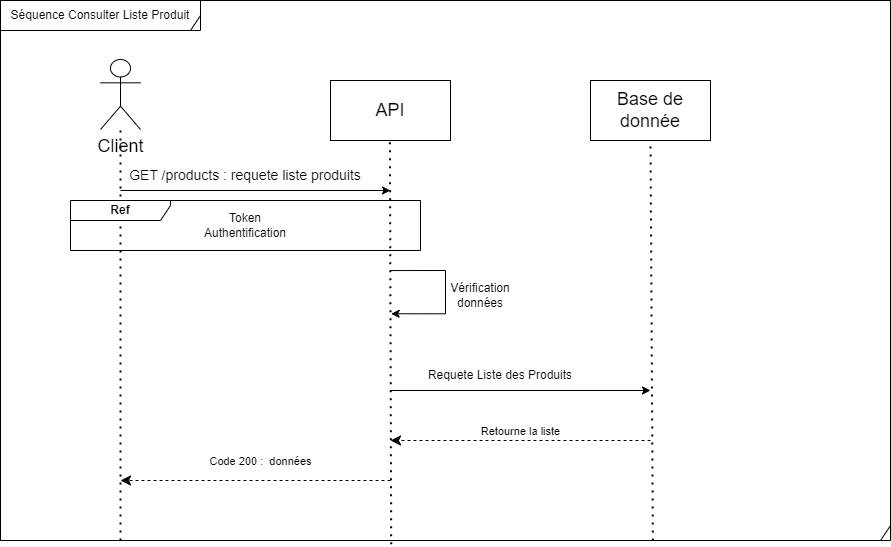

The diagram above was exported from draw.io. Its source (the exported page's mxGraphModel, read from the mxfile embedded in the PNG):
<mxGraphModel dx="1674" dy="1171" grid="1" gridSize="10" guides="1" tooltips="1" connect="1" arrows="1" fold="1" page="1" pageScale="1" pageWidth="291" pageHeight="413" math="0" shadow="0">
  <root>
    <mxCell id="0" />
    <mxCell id="1" parent="0" />
    <mxCell id="345EUq0ZLmNLrLDyvito-7" value="" style="shape=umlFrame;whiteSpace=wrap;html=1;width=890;height=600;" parent="1" vertex="1">
      <mxGeometry x="10" y="-300" width="890" height="540" as="geometry" />
    </mxCell>
    <mxCell id="6I9WszvVTcMR3aCivLug-2" value="&lt;span style=&quot;font-size: 18px;&quot;&gt;Client&lt;/span&gt;" style="shape=umlActor;verticalLabelPosition=bottom;verticalAlign=top;html=1;" parent="1" vertex="1">
      <mxGeometry x="110" y="-241" width="40" height="70" as="geometry" />
    </mxCell>
    <mxCell id="6I9WszvVTcMR3aCivLug-5" value="" style="endArrow=none;dashed=1;html=1;dashPattern=1 3;strokeWidth=2;rounded=0;" parent="1" target="6I9WszvVTcMR3aCivLug-2" edge="1">
      <mxGeometry width="50" height="50" relative="1" as="geometry">
        <mxPoint x="130" y="240" as="sourcePoint" />
        <mxPoint x="200" y="-40" as="targetPoint" />
      </mxGeometry>
    </mxCell>
    <mxCell id="6I9WszvVTcMR3aCivLug-7" value="API" style="rounded=0;whiteSpace=wrap;html=1;fontSize=18;" parent="1" vertex="1">
      <mxGeometry x="340" y="-220" width="120" height="60" as="geometry" />
    </mxCell>
    <mxCell id="6I9WszvVTcMR3aCivLug-8" value="" style="endArrow=none;dashed=1;html=1;dashPattern=1 3;strokeWidth=2;rounded=0;startArrow=none;exitX=0.439;exitY=1.007;exitDx=0;exitDy=0;exitPerimeter=0;" parent="1" source="345EUq0ZLmNLrLDyvito-7" edge="1">
      <mxGeometry width="50" height="50" relative="1" as="geometry">
        <mxPoint x="400" y="210" as="sourcePoint" />
        <mxPoint x="399.41" y="-160" as="targetPoint" />
      </mxGeometry>
    </mxCell>
    <mxCell id="6I9WszvVTcMR3aCivLug-9" value="" style="endArrow=classic;html=1;rounded=0;fontSize=18;exitX=0;exitY=1;exitDx=0;exitDy=0;" parent="1" source="6I9WszvVTcMR3aCivLug-10" edge="1">
      <mxGeometry width="50" height="50" relative="1" as="geometry">
        <mxPoint x="130" y="-112" as="sourcePoint" />
        <mxPoint x="400" y="-110" as="targetPoint" />
      </mxGeometry>
    </mxCell>
    <mxCell id="6I9WszvVTcMR3aCivLug-10" value="GET /products : requete liste produits" style="text;html=1;strokeColor=none;fillColor=none;align=center;verticalAlign=middle;whiteSpace=wrap;rounded=0;fontSize=14;" parent="1" vertex="1">
      <mxGeometry x="130" y="-140" width="250" height="30" as="geometry" />
    </mxCell>
    <mxCell id="6I9WszvVTcMR3aCivLug-12" value="" style="endArrow=none;dashed=1;html=1;dashPattern=1 3;strokeWidth=2;rounded=0;startArrow=none;" parent="1" edge="1">
      <mxGeometry width="50" height="50" relative="1" as="geometry">
        <mxPoint x="400" y="210" as="sourcePoint" />
        <mxPoint x="400" y="210" as="targetPoint" />
      </mxGeometry>
    </mxCell>
    <mxCell id="6I9WszvVTcMR3aCivLug-19" value="Base de donnée" style="rounded=0;whiteSpace=wrap;html=1;fontSize=18;" parent="1" vertex="1">
      <mxGeometry x="600" y="-220" width="120" height="60" as="geometry" />
    </mxCell>
    <mxCell id="6I9WszvVTcMR3aCivLug-20" value="" style="endArrow=none;dashed=1;html=1;dashPattern=1 3;strokeWidth=2;rounded=0;exitX=0.733;exitY=1;exitDx=0;exitDy=0;startArrow=none;entryX=0.5;entryY=1;entryDx=0;entryDy=0;exitPerimeter=0;" parent="1" source="345EUq0ZLmNLrLDyvito-7" target="6I9WszvVTcMR3aCivLug-19" edge="1">
      <mxGeometry width="50" height="50" relative="1" as="geometry">
        <mxPoint x="660" y="-106.25000000000011" as="sourcePoint" />
        <mxPoint x="659" y="-160" as="targetPoint" />
      </mxGeometry>
    </mxCell>
    <mxCell id="3nr5LWy3VWde-21Uzr3f-1" value="Séquence Consulter Liste Produit" style="shape=umlFrame;whiteSpace=wrap;html=1;width=200;height=30;" parent="1" vertex="1">
      <mxGeometry x="10" y="-300" width="200" height="30" as="geometry" />
    </mxCell>
    <mxCell id="JZZMDnRDoliutxaX1O6V-4" style="edgeStyle=orthogonalEdgeStyle;rounded=0;orthogonalLoop=1;jettySize=auto;html=1;entryX=0.384;entryY=-0.02;entryDx=0;entryDy=0;entryPerimeter=0;exitX=0.25;exitY=0;exitDx=0;exitDy=0;" parent="1" edge="1">
      <mxGeometry relative="1" as="geometry">
        <mxPoint x="400" y="-29.954999999999885" as="sourcePoint" />
        <mxPoint x="400.60000000000014" y="13.259999999999918" as="targetPoint" />
        <Array as="points">
          <mxPoint x="455" y="-30.08" />
          <mxPoint x="455" y="12.92" />
        </Array>
      </mxGeometry>
    </mxCell>
    <mxCell id="JZZMDnRDoliutxaX1O6V-2" value="&lt;b&gt;Ref&lt;/b&gt;" style="shape=umlFrame;whiteSpace=wrap;html=1;width=100;height=20;" parent="1" vertex="1">
      <mxGeometry x="80" y="-100" width="350" height="50" as="geometry" />
    </mxCell>
    <mxCell id="JZZMDnRDoliutxaX1O6V-3" value="Token Authentification" style="text;html=1;strokeColor=none;fillColor=none;align=center;verticalAlign=middle;whiteSpace=wrap;rounded=0;" parent="1" vertex="1">
      <mxGeometry x="225" y="-90" width="60" height="30" as="geometry" />
    </mxCell>
    <mxCell id="JZZMDnRDoliutxaX1O6V-6" value="Vérification données" style="text;html=1;strokeColor=none;fillColor=none;align=center;verticalAlign=middle;whiteSpace=wrap;rounded=0;" parent="1" vertex="1">
      <mxGeometry x="460" y="-20" width="60" height="30" as="geometry" />
    </mxCell>
    <mxCell id="JZZMDnRDoliutxaX1O6V-10" value="" style="endArrow=classic;html=1;rounded=0;fontSize=18;exitX=0;exitY=1;exitDx=0;exitDy=0;" parent="1" edge="1">
      <mxGeometry width="50" height="50" relative="1" as="geometry">
        <mxPoint x="400" y="90" as="sourcePoint" />
        <mxPoint x="660" y="90" as="targetPoint" />
      </mxGeometry>
    </mxCell>
    <mxCell id="JZZMDnRDoliutxaX1O6V-11" value="Requete Liste des Produits" style="text;html=1;strokeColor=none;fillColor=none;align=center;verticalAlign=middle;whiteSpace=wrap;rounded=0;" parent="1" vertex="1">
      <mxGeometry x="430" y="60" width="160" height="30" as="geometry" />
    </mxCell>
    <mxCell id="JZZMDnRDoliutxaX1O6V-12" value="Retourne la liste" style="html=1;verticalAlign=bottom;endArrow=classic;dashed=1;endSize=8;edgeStyle=elbowEdgeStyle;elbow=vertical;curved=0;rounded=0;endFill=1;" parent="1" edge="1">
      <mxGeometry relative="1" as="geometry">
        <mxPoint x="660" y="140" as="sourcePoint" />
        <mxPoint x="400" y="140" as="targetPoint" />
      </mxGeometry>
    </mxCell>
    <mxCell id="JZZMDnRDoliutxaX1O6V-13" value="Code 200 :&amp;nbsp; données" style="html=1;verticalAlign=bottom;endArrow=classic;dashed=1;endSize=8;edgeStyle=elbowEdgeStyle;elbow=vertical;curved=0;rounded=0;endFill=1;" parent="1" edge="1">
      <mxGeometry x="-0.037" y="-10" relative="1" as="geometry">
        <mxPoint x="400" y="180" as="sourcePoint" />
        <mxPoint x="130" y="180" as="targetPoint" />
        <mxPoint as="offset" />
      </mxGeometry>
    </mxCell>
  </root>
</mxGraphModel>